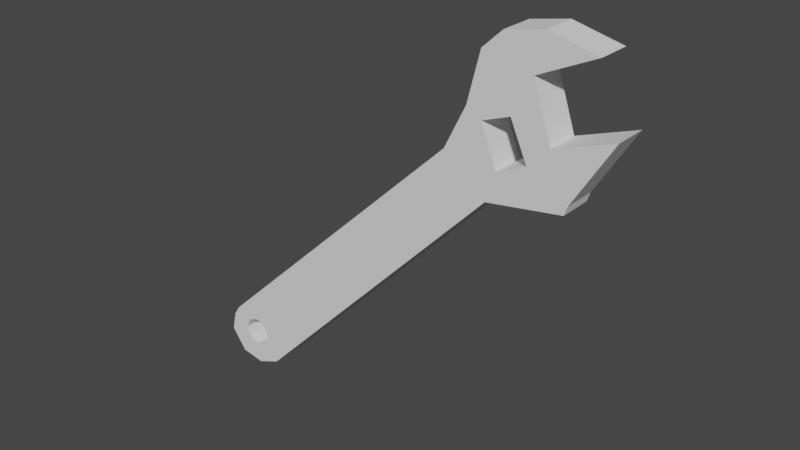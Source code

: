 # Source: clef_a_molette.blend  (saved by Blender 2.81.16; exported with 4.5.12 LTS)
import bpy
from mathutils import Matrix  # noqa: F401  (used for matrix-valued properties, if any)

bpy.ops.wm.read_factory_settings(use_empty=True)
scene = bpy.context.scene
scene.name = 'Scene'

# ---- collections
col_collection = bpy.data.collections.new('Collection'); scene.collection.children.link(col_collection)

# ---- world
world_world = bpy.data.worlds.new('World'); scene.world = world_world
world_world.use_nodes = True; world_world.node_tree.nodes.clear()
_N = world_world.node_tree.nodes; _L = world_world.node_tree.links
n0 = _N.new('ShaderNodeOutputWorld'); n0.name = 'World Output'; n0.location = (300, 300)
n1 = _N.new('ShaderNodeBackground'); n1.name = 'Background'; n1.location = (10, 300)
n1.inputs[0].default_value = (0.05088, 0.05088, 0.05088, 1.0)
_L.new(n1.outputs[0], n0.inputs[0])
n0.is_active_output = True
world_world.color = (0.05088, 0.05088, 0.05088)
world_world.use_sun_shadow = False
world_world.sun_shadow_jitter_overblur = 0.0

# ---- meshes
me_cube_002 = bpy.data.meshes.new('Cube.002')
me_cube_002.from_pydata([(0.2583, 3.76e-08, -0.2798), (0.5196, 3.845e-09, -0.02862), (0.5609, 1.282e-09, -0.00954), (0.5259, 1.424e-10, -0.00106), (0.4984, 8.545e-10, -0.00636), (0.4835, 2.706e-09, -0.02014), (0.474, 7.69e-09, -0.05724), (0.4581, 1.196e-08, -0.08904), (0.5333, 9.257e-09, -0.0689), (0.5757, 7.263e-09, -0.05406), (0.5471, 1.353e-08, -0.1007), (0.545, 1.438e-08, -0.1071), (0.4899, 1.552e-08, -0.1155), (0.298, 4.215e-08, -0.3137), (0.28, 4.315e-08, -0.3212), (0.262, 4.272e-08, -0.318), (0.2503, 4.059e-08, -0.3021), (0.2535, 3.859e-08, -0.2872), (0.2703, 1.49e-08, -0.2862), (0.267, 5.215e-08, -0.2941), (0.2782, 5.215e-08, -0.3054), (0.2862, 4.47e-08, -0.3021), (0.2862, 1.49e-08, -0.2862), (0.2782, 1.49e-08, -0.2829), (0.2703, 5.215e-08, -0.3021), (0.2895, 4.47e-08, -0.2941), (0.518, 1.118e-08, -0.08382), (0.5056, 5.588e-09, -0.05644), (0.4853, 1.304e-08, -0.06395), (0.4968, 1.77e-08, -0.09354), (0.28, 0.025, -0.3212), (0.262, 0.025, -0.318), (0.298, 0.025, -0.3137), (0.4899, 0.025, -0.1155), (0.545, 0.025, -0.1071), (0.5471, 0.025, -0.1007), (0.5757, 0.025, -0.05406), (0.5333, 0.025, -0.0689), (0.5196, 0.025, -0.02862), (0.5609, 0.025, -0.00954), (0.5259, 0.025, -0.00106), (0.4984, 0.025, -0.00636), (0.4835, 0.025, -0.02014), (0.474, 0.025, -0.05724), (0.4581, 0.025, -0.08904), (0.2583, 0.025, -0.2798), (0.2503, 0.025, -0.3021), (0.2535, 0.025, -0.2872), (0.2703, 0.025, -0.2862), (0.267, 0.025, -0.2941), (0.2782, 0.025, -0.3054), (0.2862, 0.025, -0.3021), (0.2862, 0.025, -0.2862), (0.2895, 0.025, -0.2941), (0.2782, 0.025, -0.2829), (0.2703, 0.025, -0.3021), (0.5056, 0.025, -0.05644), (0.518, 0.025, -0.08382), (0.4853, 0.025, -0.06395), (0.4968, 0.025, -0.09354)], [], [(14, 15, 16, 17, 19, 24, 20, 21, 25, 13), (17, 0, 7, 6, 28, 29, 26, 10, 11, 12, 13, 25, 22, 23, 18, 19), (6, 5, 4, 3, 2, 1, 8, 9, 10, 26, 27, 28), (30, 32, 53, 51, 50, 55, 49, 47, 46, 31), (47, 49, 48, 54, 52, 53, 32, 33, 34, 35, 57, 59, 58, 43, 44, 45), (43, 58, 56, 57, 35, 36, 37, 38, 39, 40, 41, 42), (6, 7, 44, 43), (15, 14, 30, 31), (7, 0, 45, 44), (14, 13, 32, 30), (27, 26, 57, 56), (16, 15, 31, 46), (13, 12, 33, 32), (28, 27, 56, 58), (17, 16, 46, 47), (12, 11, 34, 33), (29, 28, 58, 59), (0, 17, 47, 45), (11, 10, 35, 34), (26, 29, 59, 57), (19, 18, 48, 49), (10, 9, 36, 35), (21, 20, 50, 51), (9, 8, 37, 36), (22, 25, 53, 52), (8, 1, 38, 37), (23, 22, 52, 54), (1, 2, 39, 38), (20, 24, 55, 50), (2, 3, 40, 39), (25, 21, 51, 53), (3, 4, 41, 40), (18, 23, 54, 48), (4, 5, 42, 41), (24, 19, 49, 55), (5, 6, 43, 42)])
_uv = me_cube_002.uv_layers.new(name='UVMap')
_uv.uv.foreach_set('vector', [0.0, 0.0, 0.0, 0.0, 0.0, 0.0, 0.0, 0.0, 0.0, 0.0, 0.0, 0.0, 0.0, 0.0, 0.0, 0.0, 0.0, 0.0, 0.0, 0.0, 0.0, 0.0, 0.0, 0.0, 0.0, 0.0, 0.0, 0.0, 0.0, 0.0, 0.0, 0.0, 0.0, 0.0, 0.0, 0.0, 0.0, 0.0, 0.0, 0.0, 0.0, 0.0, 0.0, 0.0, 0.0, 0.0, 0.0, 0.0, 0.0, 0.0, 0.0, 0.0, 0.0, 0.0, 0.0, 0.0, 0.0, 0.0, 0.0, 0.0, 0.0, 0.0, 0.0, 0.0, 0.0, 0.0, 0.0, 0.0, 0.0, 0.0, 0.0, 0.0, 0.0, 0.0, 0.0, 0.0, 0.0, 0.0, 0.0, 0.0, 0.0, 0.0, 0.0, 0.0, 0.0, 0.0, 0.0, 0.0, 0.0, 0.0, 0.0, 0.0, 0.0, 0.0, 0.0, 0.0, 0.0, 0.0, 0.0, 0.0, 0.0, 0.0, 0.0, 0.0, 0.0, 0.0, 0.0, 0.0, 0.0, 0.0, 0.0, 0.0, 0.0, 0.0, 0.0, 0.0, 0.0, 0.0, 0.0, 0.0, 0.0, 0.0, 0.0, 0.0, 0.0, 0.0, 0.0, 0.0, 0.0, 0.0, 0.0, 0.0, 0.0, 0.0, 0.0, 0.0, 0.0, 0.0, 0.0, 0.0, 0.0, 0.0, 0.0, 0.0, 0.0, 0.0, 0.0, 0.0, 0.0, 0.0, 0.0, 0.0, 0.0, 0.0, 0.0, 0.0, 0.0, 0.0, 0.0, 0.0, 0.0, 0.0, 0.0, 0.0, 0.0, 0.0, 0.0, 0.0, 0.0, 0.0, 0.0, 0.0, 0.0, 0.0, 0.0, 0.0, 0.0, 0.0, 0.0, 0.0, 0.0, 0.0, 0.0, 0.0, 0.0, 0.0, 0.0, 0.0, 0.0, 0.0, 0.0, 0.0, 0.0, 0.0, 0.0, 0.0, 0.0, 0.0, 0.0, 0.0, 0.0, 0.0, 0.0, 0.0, 0.0, 0.0, 0.0, 0.0, 0.0, 0.0, 0.0, 0.0, 0.0, 0.0, 0.0, 0.0, 0.0, 0.0, 0.0, 0.0, 0.0, 0.0, 0.0, 0.0, 0.0, 0.0, 0.0, 0.0, 0.0, 0.0, 0.0, 0.0, 0.0, 0.0, 0.0, 0.0, 0.0, 0.0, 0.0, 0.0, 0.0, 0.0, 0.0, 0.0, 0.0, 0.0, 0.0, 0.0, 0.0, 0.0, 0.0, 0.0, 0.0, 0.0, 0.0, 0.0, 0.0, 0.0, 0.0, 0.0, 0.0, 0.0, 0.0, 0.0, 0.0, 0.0, 0.0, 0.0, 0.0, 0.0, 0.0, 0.0, 0.0, 0.0, 0.0, 0.0, 0.0, 0.0, 0.0, 0.0, 0.0, 0.0, 0.0, 0.0, 0.0, 0.0, 0.0, 0.0, 0.0, 0.0, 0.0, 0.0, 0.0, 0.0, 0.0, 0.0, 0.0, 0.0, 0.0, 0.0, 0.0, 0.0, 0.0, 0.0, 0.0, 0.0, 0.0, 0.0, 0.0, 0.0, 0.0, 0.0, 0.0, 0.0, 0.0, 0.0, 0.0, 0.0, 0.0, 0.0, 0.0, 0.0, 0.0, 0.0, 0.0, 0.0, 0.0, 0.0, 0.0, 0.0, 0.0, 0.0, 0.0, 0.0, 0.0, 0.0, 0.0, 0.0, 0.0, 0.0, 0.0, 0.0, 0.0, 0.0, 0.0, 0.0, 0.0, 0.0, 0.0, 0.0, 0.0, 0.0, 0.0, 0.0, 0.0, 0.0, 0.0, 0.0, 0.0, 0.0, 0.0, 0.0, 0.0, 0.0, 0.0, 0.0, 0.0, 0.0, 0.0, 0.0, 0.0, 0.0, 0.0, 0.0, 0.0, 0.0, 0.0, 0.0, 0.0, 0.0, 0.0, 0.0, 0.0, 0.0, 0.0, 0.0, 0.0, 0.0, 0.0, 0.0, 0.0, 0.0])
me_cube_002.use_remesh_fix_poles = True
me_cube_002.use_remesh_preserve_attributes = False
me_cube_002.use_mirror_vertex_groups = False
me_cube_002.update()

# ---- objects
ob_cube = bpy.data.objects.new('Cube', me_cube_002)

# ---- transforms, parenting, visibility, modifiers, constraints
ob_cube.location = (-0.4537, -2.165e-08, 0.1611)
ob_cube.scale = (1.0, 1.0, 1.0)
ob_cube.lineart.crease_threshold = 0.0

# ---- collection membership
col_collection.objects.link(ob_cube)

# ---- scene / render settings (as saved in the file)
scene.frame_start = 1; scene.frame_end = 250; scene.frame_set(1)
scene.render.engine = 'BLENDER_EEVEE_NEXT'
scene.cycles.use_denoising = False
scene.cycles.samples = 128
scene.cycles.sampling_pattern = 'TABULATED_SOBOL'
scene.cycles.use_adaptive_sampling = False
scene.cycles.use_light_tree = False
scene.view_settings.view_transform = 'Filmic'
bpy.context.view_layer.update()

# ---- added for rendering (the .blend has no active camera and no usable light): camera, sun
cam_auto = bpy.data.cameras.new('AutoCamera')
cam_auto.lens = 50.0
cam_auto.sensor_width = 36.0
cam_auto.clip_end = 1000.0
ob_auto_camera = bpy.data.objects.new('AutoCamera', cam_auto)
scene.collection.objects.link(ob_auto_camera)
ob_auto_camera.location = (0.382332, -0.495057, 0.338371)
ob_auto_camera.rotation_euler = (1.09748, -7.21219e-08, 0.694738)
scene.camera = ob_auto_camera
light_auto_sun = bpy.data.lights.new('AutoSun', 'SUN')
light_auto_sun.energy = 3.0
light_auto_sun.angle = 0.0523599
ob_auto_sun = bpy.data.objects.new('AutoSun', light_auto_sun)
scene.collection.objects.link(ob_auto_sun)
ob_auto_sun.rotation_euler = (0.872665, 0.174533, 0.523599)
bpy.context.view_layer.update()
